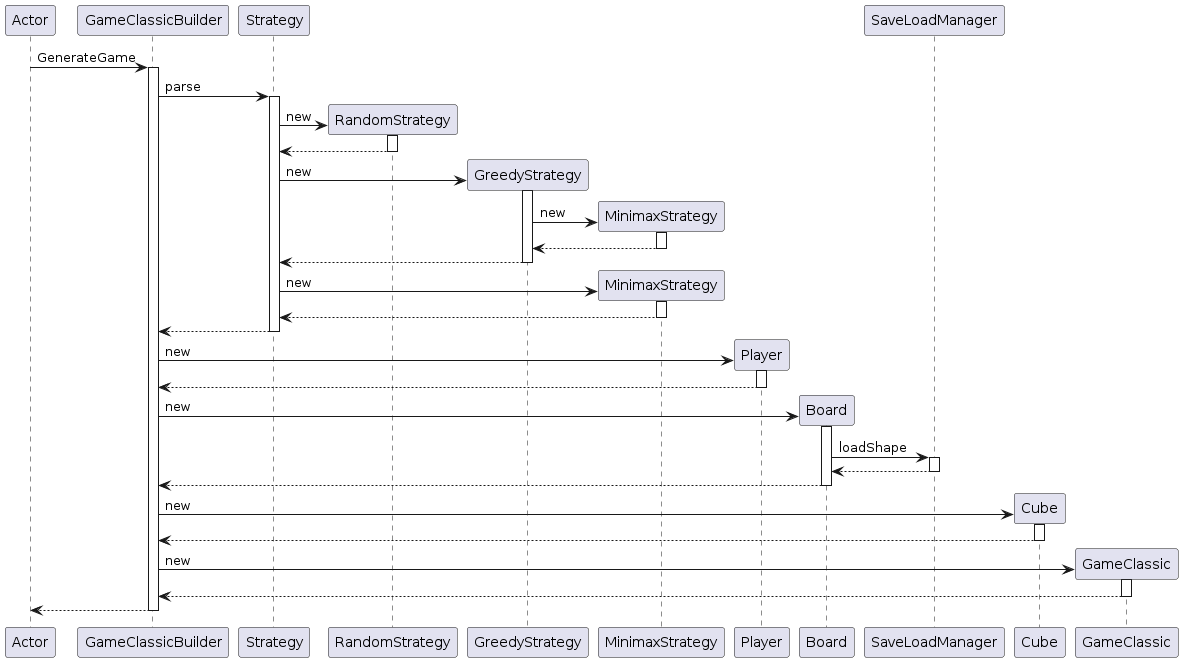

The diagram above was rendered by PlantUML. Its source (embedded in the PNG):
@startuml
participant Actor
Actor -> GameClassicBuilder : GenerateGame
activate GameClassicBuilder
GameClassicBuilder -> Strategy : parse
activate Strategy
create RandomStrategy
Strategy -> RandomStrategy : new
activate RandomStrategy
RandomStrategy --> Strategy
deactivate RandomStrategy
create GreedyStrategy
Strategy -> GreedyStrategy : new
activate GreedyStrategy
create MinimaxStrategy
GreedyStrategy -> MinimaxStrategy : new
activate MinimaxStrategy
MinimaxStrategy --> GreedyStrategy
deactivate MinimaxStrategy
GreedyStrategy --> Strategy
deactivate GreedyStrategy
create MinimaxStrategy
Strategy -> MinimaxStrategy : new
activate MinimaxStrategy
MinimaxStrategy --> Strategy
deactivate MinimaxStrategy
Strategy --> GameClassicBuilder
deactivate Strategy
create Player
GameClassicBuilder -> Player : new
activate Player
Player --> GameClassicBuilder
deactivate Player
create Board
GameClassicBuilder -> Board : new
activate Board
Board -> SaveLoadManager : loadShape
activate SaveLoadManager
SaveLoadManager --> Board
deactivate SaveLoadManager
Board --> GameClassicBuilder
deactivate Board
create Cube
GameClassicBuilder -> Cube : new
activate Cube
Cube --> GameClassicBuilder
deactivate Cube
create GameClassic
GameClassicBuilder -> GameClassic : new
activate GameClassic
GameClassic --> GameClassicBuilder
deactivate GameClassic
return
@enduml